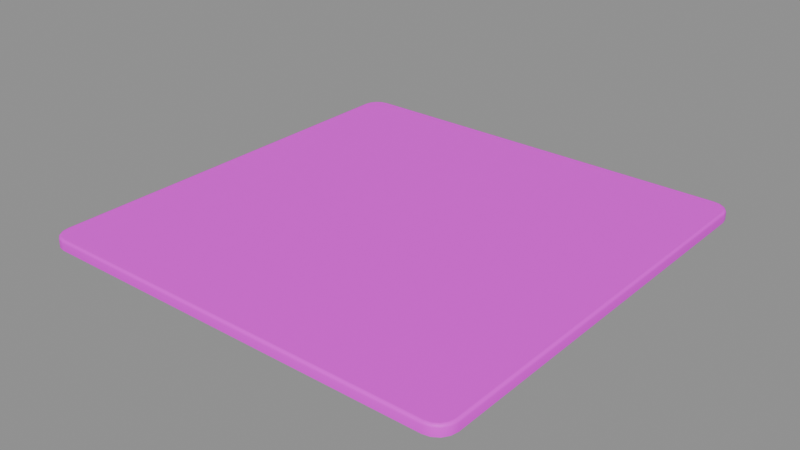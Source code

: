 # Source: spelbord.blend  (saved by Blender 5.1.30; exported with 4.5.12 LTS)
import bpy
from mathutils import Matrix  # noqa: F401  (used for matrix-valued properties, if any)

bpy.ops.wm.read_factory_settings(use_empty=True)
scene = bpy.context.scene
scene.name = 'Scene'

# ---- images (referenced by path relative to the original .blend; pixels are not part of the script)
import os
ASSET_DIR = os.environ.get("B2B_ASSET_DIR", "")  # directory of the original .blend (textures are referenced by path, not embedded)
HERE = os.path.dirname(os.path.abspath(__file__))  # packed textures are extracted next to this script under _unpacked/

def load_image(name, relpath, width, height, colorspace="sRGB"):
    """Load a texture the original file referenced (path relative to the .blend, or extracted next to this script)."""
    p = next((c for c in (os.path.join(HERE, relpath), os.path.join(ASSET_DIR, relpath)) if relpath and os.path.exists(c)), "")
    if p:
        img = bpy.data.images.load(p, check_existing=True)
        img.name = name
    else:  # same state as the original file: an image datablock whose file is absent (Cycles renders it pink)
        img = bpy.data.images.new(name, width, height)
        img.source = "FILE"
        img.filepath = "//" + (relpath or name)
    img.colorspace_settings.name = colorspace
    return img
img_spelbord = load_image('spelbord', 'spelbord.png', 1024, 1024, 'sRGB')

# ---- materials (node trees are filled in below, after node groups)
mat_spelbord = bpy.data.materials.new('spelbord')

# ---- material node trees
mat_spelbord.use_nodes = True; mat_spelbord.node_tree.nodes.clear()
_N = mat_spelbord.node_tree.nodes; _L = mat_spelbord.node_tree.links
n0 = _N.new('ShaderNodeBsdfPrincipled'); n0.name = 'Principled BSDF'; n0.location = (-200, 100)
n0.inputs[2].default_value = 0.55
n0.inputs[13].default_value = 0.35
n1 = _N.new('ShaderNodeOutputMaterial'); n1.name = 'Material Output'; n1.location = (200, 100)
n2 = _N.new('ShaderNodeTexImage'); n2.name = 'Image Texture'; n2.location = (-400, 200)
n2.image = img_spelbord
_L.new(n0.outputs[0], n1.inputs[0])
_L.new(n2.outputs[0], n0.inputs[0])
n1.is_active_output = True

# ---- meshes
me_spelbord = bpy.data.meshes.new('spelbord')
me_spelbord.from_pydata([(-5.98, -5.55, 0.0), (-5.947, -5.715, 0.0), (-5.854, -5.854, 0.0), (-5.715, -5.947, 0.0), (-5.55, -5.98, 0.0), (5.55, -5.98, 0.0), (5.715, -5.947, 0.0), (5.854, -5.854, 0.0), (5.947, -5.715, 0.0), (5.98, -5.55, 0.0), (5.98, 5.55, 0.0), (5.947, 5.715, 0.0), (5.854, 5.854, 0.0), (5.715, 5.947, 0.0), (5.55, 5.98, 0.0), (-5.55, 5.98, 0.0), (-5.715, 5.947, 0.0), (-5.854, 5.854, 0.0), (-5.947, 5.715, 0.0), (-5.98, 5.55, 0.0), (-6.015, -5.55, -0.009378), (-5.98, -5.728, -0.009378), (-5.879, -5.879, -0.009378), (-5.728, -5.98, -0.009378), (-5.55, -6.015, -0.009378), (5.55, -6.015, -0.009378), (5.728, -5.98, -0.009378), (5.879, -5.879, -0.009378), (5.98, -5.728, -0.009378), (6.015, -5.55, -0.009378), (6.015, 5.55, -0.009378), (5.98, 5.728, -0.009378), (5.879, 5.879, -0.009378), (5.728, 5.98, -0.009378), (5.55, 6.015, -0.009378), (-5.55, 6.015, -0.009378), (-5.728, 5.98, -0.009378), (-5.879, 5.879, -0.009378), (-5.98, 5.728, -0.009378), (-6.015, 5.55, -0.009378), (-6.041, -5.55, -0.035), (-6.003, -5.738, -0.035), (-5.897, -5.897, -0.035), (-5.738, -6.003, -0.035), (-5.55, -6.041, -0.035), (5.55, -6.041, -0.035), (5.738, -6.003, -0.035), (5.897, -5.897, -0.035), (6.003, -5.738, -0.035), (6.041, -5.55, -0.035), (6.041, 5.55, -0.035), (6.003, 5.738, -0.035), (5.897, 5.897, -0.035), (5.738, 6.003, -0.035), (5.55, 6.041, -0.035), (-5.55, 6.041, -0.035), (-5.738, 6.003, -0.035), (-5.897, 5.897, -0.035), (-6.003, 5.738, -0.035), (-6.041, 5.55, -0.035), (-6.05, -5.55, -0.07), (-6.012, -5.741, -0.07), (-5.904, -5.904, -0.07), (-5.741, -6.012, -0.07), (-5.55, -6.05, -0.07), (5.55, -6.05, -0.07), (5.741, -6.012, -0.07), (5.904, -5.904, -0.07), (6.012, -5.741, -0.07), (6.05, -5.55, -0.07), (6.05, 5.55, -0.07), (6.012, 5.741, -0.07), (5.904, 5.904, -0.07), (5.741, 6.012, -0.07), (5.55, 6.05, -0.07), (-5.55, 6.05, -0.07), (-5.741, 6.012, -0.07), (-5.904, 5.904, -0.07), (-6.012, 5.741, -0.07), (-6.05, 5.55, -0.07), (-6.05, -5.55, -0.28), (-6.012, -5.741, -0.28), (-5.904, -5.904, -0.28), (-5.741, -6.012, -0.28), (-5.55, -6.05, -0.28), (5.55, -6.05, -0.28), (5.741, -6.012, -0.28), (5.904, -5.904, -0.28), (6.012, -5.741, -0.28), (6.05, -5.55, -0.28), (6.05, 5.55, -0.28), (6.012, 5.741, -0.28), (5.904, 5.904, -0.28), (5.741, 6.012, -0.28), (5.55, 6.05, -0.28), (-5.55, 6.05, -0.28), (-5.741, 6.012, -0.28), (-5.904, 5.904, -0.28), (-6.012, 5.741, -0.28), (-6.05, 5.55, -0.28)], [], [(0, 20, 21, 1), (1, 21, 22, 2), (2, 22, 23, 3), (3, 23, 24, 4), (4, 24, 25, 5), (5, 25, 26, 6), (6, 26, 27, 7), (7, 27, 28, 8), (8, 28, 29, 9), (9, 29, 30, 10), (10, 30, 31, 11), (11, 31, 32, 12), (12, 32, 33, 13), (13, 33, 34, 14), (14, 34, 35, 15), (15, 35, 36, 16), (16, 36, 37, 17), (17, 37, 38, 18), (18, 38, 39, 19), (19, 39, 20, 0), (20, 40, 41, 21), (21, 41, 42, 22), (22, 42, 43, 23), (23, 43, 44, 24), (24, 44, 45, 25), (25, 45, 46, 26), (26, 46, 47, 27), (27, 47, 48, 28), (28, 48, 49, 29), (29, 49, 50, 30), (30, 50, 51, 31), (31, 51, 52, 32), (32, 52, 53, 33), (33, 53, 54, 34), (34, 54, 55, 35), (35, 55, 56, 36), (36, 56, 57, 37), (37, 57, 58, 38), (38, 58, 59, 39), (39, 59, 40, 20), (40, 60, 61, 41), (41, 61, 62, 42), (42, 62, 63, 43), (43, 63, 64, 44), (44, 64, 65, 45), (45, 65, 66, 46), (46, 66, 67, 47), (47, 67, 68, 48), (48, 68, 69, 49), (49, 69, 70, 50), (50, 70, 71, 51), (51, 71, 72, 52), (52, 72, 73, 53), (53, 73, 74, 54), (54, 74, 75, 55), (55, 75, 76, 56), (56, 76, 77, 57), (57, 77, 78, 58), (58, 78, 79, 59), (59, 79, 60, 40), (60, 80, 81, 61), (61, 81, 82, 62), (62, 82, 83, 63), (63, 83, 84, 64), (64, 84, 85, 65), (65, 85, 86, 66), (66, 86, 87, 67), (67, 87, 88, 68), (68, 88, 89, 69), (69, 89, 90, 70), (70, 90, 91, 71), (71, 91, 92, 72), (72, 92, 93, 73), (73, 93, 94, 74), (74, 94, 95, 75), (75, 95, 96, 76), (76, 96, 97, 77), (77, 97, 98, 78), (78, 98, 99, 79), (79, 99, 80, 60), (0, 1, 2, 3, 4, 5, 6, 7, 8, 9, 10, 11, 12, 13, 14, 15, 16, 17, 18, 19), (99, 98, 97, 96, 95, 94, 93, 92, 91, 90, 89, 88, 87, 86, 85, 84, 83, 82, 81, 80)])
me_spelbord.polygons.foreach_set('use_smooth', [1, 1, 1, 1, 1, 1, 1, 1, 1, 1, 1, 1, 1, 1, 1, 1, 1, 1, 1, 1, 1, 1, 1, 1, 1, 1, 1, 1, 1, 1, 1, 1, 1, 1, 1, 1, 1, 1, 1, 1, 1, 1, 1, 1, 1, 1, 1, 1, 1, 1, 1, 1, 1, 1, 1, 1, 1, 1, 1, 1, 1, 1, 1, 1, 1, 1, 1, 1, 1, 1, 1, 1, 1, 1, 1, 1, 1, 1, 1, 1, 0, 0])
_k = set([(0, 1), (0, 19), (1, 2), (2, 3), (3, 4), (4, 5), (5, 6), (6, 7), (7, 8), (8, 9), (9, 10), (10, 11), (11, 12), (12, 13), (13, 14), (14, 15), (15, 16), (16, 17), (17, 18), (18, 19), (80, 81), (80, 99), (81, 82), (82, 83), (83, 84), (84, 85), (85, 86), (86, 87), (87, 88), (88, 89), (89, 90), (90, 91), (91, 92), (92, 93), (93, 94), (94, 95), (95, 96), (96, 97), (97, 98), (98, 99)])
me_spelbord.attributes.new('sharp_edge', 'BOOLEAN', 'EDGE').data.foreach_set('value', [ (min(e.vertices), max(e.vertices)) in _k for e in me_spelbord.edges])
_uv = me_spelbord.uv_layers.new(name='UVMap')
_uv.uv.foreach_set('vector', [0.005785, 0.04132, 0.002893, 0.04132, 0.005818, 0.02662, 0.00849, 0.02772, 0.00849, 0.02772, 0.005818, 0.02662, 0.01415, 0.01415, 0.01619, 0.01619, 0.01619, 0.01619, 0.01415, 0.01415, 0.02662, 0.005818, 0.02772, 0.00849, 0.02772, 0.00849, 0.02662, 0.005818, 0.04132, 0.002893, 0.04132, 0.005785, 0.04132, 0.005785, 0.04132, 0.002893, 0.9587, 0.002893, 0.9587, 0.005785, 0.9587, 0.005785, 0.9587, 0.002893, 0.9734, 0.005818, 0.9723, 0.00849, 0.9723, 0.00849, 0.9734, 0.005818, 0.9859, 0.01415, 0.9838, 0.01619, 0.9838, 0.01619, 0.9859, 0.01415, 0.9942, 0.02662, 0.9915, 0.02772, 0.9915, 0.02772, 0.9942, 0.02662, 0.9971, 0.04132, 0.9942, 0.04132, 0.9942, 0.04132, 0.9971, 0.04132, 0.9971, 0.9587, 0.9942, 0.9587, 0.9942, 0.9587, 0.9971, 0.9587, 0.9942, 0.9734, 0.9915, 0.9723, 0.9915, 0.9723, 0.9942, 0.9734, 0.9859, 0.9859, 0.9838, 0.9838, 0.9838, 0.9838, 0.9859, 0.9859, 0.9734, 0.9942, 0.9723, 0.9915, 0.9723, 0.9915, 0.9734, 0.9942, 0.9587, 0.9971, 0.9587, 0.9942, 0.9587, 0.9942, 0.9587, 0.9971, 0.04132, 0.9971, 0.04132, 0.9942, 0.04132, 0.9942, 0.04132, 0.9971, 0.02662, 0.9942, 0.02772, 0.9915, 0.02772, 0.9915, 0.02662, 0.9942, 0.01415, 0.9859, 0.01619, 0.9838, 0.01619, 0.9838, 0.01415, 0.9859, 0.005818, 0.9734, 0.00849, 0.9723, 0.00849, 0.9723, 0.005818, 0.9734, 0.002893, 0.9587, 0.005785, 0.9587, 0.005785, 0.9587, 0.002893, 0.9587, 0.002893, 0.04132, 0.005785, 0.04132, 0.002893, 0.04132, 0.0007751, 0.04132, 0.003862, 0.02581, 0.005818, 0.02662, 0.005818, 0.02662, 0.003862, 0.02581, 0.01265, 0.01265, 0.01415, 0.01415, 0.01415, 0.01415, 0.01265, 0.01265, 0.02581, 0.003862, 0.02662, 0.005818, 0.02662, 0.005818, 0.02581, 0.003862, 0.04132, 0.0007751, 0.04132, 0.002893, 0.04132, 0.002893, 0.04132, 0.0007751, 0.9587, 0.0007751, 0.9587, 0.002893, 0.9587, 0.002893, 0.9587, 0.0007751, 0.9742, 0.003862, 0.9734, 0.005818, 0.9734, 0.005818, 0.9742, 0.003862, 0.9873, 0.01265, 0.9859, 0.01415, 0.9859, 0.01415, 0.9873, 0.01265, 0.9961, 0.02581, 0.9942, 0.02662, 0.9942, 0.02662, 0.9961, 0.02581, 0.9992, 0.04132, 0.9971, 0.04132, 0.9971, 0.04132, 0.9992, 0.04132, 0.9992, 0.9587, 0.9971, 0.9587, 0.9971, 0.9587, 0.9992, 0.9587, 0.9961, 0.9742, 0.9942, 0.9734, 0.9942, 0.9734, 0.9961, 0.9742, 0.9873, 0.9873, 0.9859, 0.9859, 0.9859, 0.9859, 0.9873, 0.9873, 0.9742, 0.9961, 0.9734, 0.9942, 0.9734, 0.9942, 0.9742, 0.9961, 0.9587, 0.9992, 0.9587, 0.9971, 0.9587, 0.9971, 0.9587, 0.9992, 0.04132, 0.9992, 0.04132, 0.9971, 0.04132, 0.9971, 0.04132, 0.9992, 0.02581, 0.9961, 0.02662, 0.9942, 0.02662, 0.9942, 0.02581, 0.9961, 0.01265, 0.9873, 0.01415, 0.9859, 0.01415, 0.9859, 0.01265, 0.9873, 0.003862, 0.9742, 0.005818, 0.9734, 0.005818, 0.9734, 0.003862, 0.9742, 0.0007751, 0.9587, 0.002893, 0.9587, 0.002893, 0.9587, 0.0007751, 0.9587, 0.0007751, 0.04132, 0.002893, 0.04132, 0.0007751, 0.04132, 0.0, 0.04132, 0.003145, 0.02551, 0.003862, 0.02581, 0.003862, 0.02581, 0.003145, 0.02551, 0.0121, 0.0121, 0.01265, 0.01265, 0.01265, 0.01265, 0.0121, 0.0121, 0.02551, 0.003145, 0.02581, 0.003862, 0.02581, 0.003862, 0.02551, 0.003145, 0.04132, 0.0, 0.04132, 0.0007751, 0.04132, 0.0007751, 0.04132, 0.0, 0.9587, 0.0, 0.9587, 0.0007751, 0.9587, 0.0007751, 0.9587, 0.0, 0.9745, 0.003145, 0.9742, 0.003862, 0.9742, 0.003862, 0.9745, 0.003145, 0.9879, 0.0121, 0.9873, 0.01265, 0.9873, 0.01265, 0.9879, 0.0121, 0.9969, 0.02551, 0.9961, 0.02581, 0.9961, 0.02581, 0.9969, 0.02551, 1.0, 0.04132, 0.9992, 0.04132, 0.9992, 0.04132, 1.0, 0.04132, 1.0, 0.9587, 0.9992, 0.9587, 0.9992, 0.9587, 1.0, 0.9587, 0.9969, 0.9745, 0.9961, 0.9742, 0.9961, 0.9742, 0.9969, 0.9745, 0.9879, 0.9879, 0.9873, 0.9873, 0.9873, 0.9873, 0.9879, 0.9879, 0.9745, 0.9969, 0.9742, 0.9961, 0.9742, 0.9961, 0.9745, 0.9969, 0.9587, 1.0, 0.9587, 0.9992, 0.9587, 0.9992, 0.9587, 1.0, 0.04132, 1.0, 0.04132, 0.9992, 0.04132, 0.9992, 0.04132, 1.0, 0.02551, 0.9969, 0.02581, 0.9961, 0.02581, 0.9961, 0.02551, 0.9969, 0.0121, 0.9879, 0.01265, 0.9873, 0.01265, 0.9873, 0.0121, 0.9879, 0.003145, 0.9745, 0.003862, 0.9742, 0.003862, 0.9742, 0.003145, 0.9745, 0.0, 0.9587, 0.0007751, 0.9587, 0.0007751, 0.9587, 0.0, 0.9587, 0.0, 0.04132, 0.0007751, 0.04132, 0.0, 0.04132, 0.01736, 0.04132, 0.01918, 0.03215, 0.003145, 0.02551, 0.003145, 0.02551, 0.01918, 0.03215, 0.02438, 0.02438, 0.0121, 0.0121, 0.0121, 0.0121, 0.02438, 0.02438, 0.03215, 0.01918, 0.02551, 0.003145, 0.02551, 0.003145, 0.03215, 0.01918, 0.04132, 0.01736, 0.04132, 0.0, 0.04132, 0.0, 0.04132, 0.01736, 0.9587, 0.01736, 0.9587, 0.0, 0.9587, 0.0, 0.9587, 0.01736, 0.9678, 0.01918, 0.9745, 0.003145, 0.9745, 0.003145, 0.9678, 0.01918, 0.9756, 0.02438, 0.9879, 0.0121, 0.9879, 0.0121, 0.9756, 0.02438, 0.9808, 0.03215, 0.9969, 0.02551, 0.9969, 0.02551, 0.9808, 0.03215, 0.9826, 0.04132, 1.0, 0.04132, 1.0, 0.04132, 0.9826, 0.04132, 0.9826, 0.9587, 1.0, 0.9587, 1.0, 0.9587, 0.9826, 0.9587, 0.9808, 0.9678, 0.9969, 0.9745, 0.9969, 0.9745, 0.9808, 0.9678, 0.9756, 0.9756, 0.9879, 0.9879, 0.9879, 0.9879, 0.9756, 0.9756, 0.9678, 0.9808, 0.9745, 0.9969, 0.9745, 0.9969, 0.9678, 0.9808, 0.9587, 0.9826, 0.9587, 1.0, 0.9587, 1.0, 0.9587, 0.9826, 0.04132, 0.9826, 0.04132, 1.0, 0.04132, 1.0, 0.04132, 0.9826, 0.03215, 0.9808, 0.02551, 0.9969, 0.02551, 0.9969, 0.03215, 0.9808, 0.02438, 0.9756, 0.0121, 0.9879, 0.0121, 0.9879, 0.02438, 0.9756, 0.01918, 0.9678, 0.003145, 0.9745, 0.003145, 0.9745, 0.01918, 0.9678, 0.01736, 0.9587, 0.0, 0.9587, 0.0, 0.9587, 0.01736, 0.9587, 0.01736, 0.04132, 0.0, 0.04132, 0.005785, 0.04132, 0.00849, 0.02772, 0.01619, 0.01619, 0.02772, 0.00849, 0.04132, 0.005785, 0.9587, 0.005785, 0.9723, 0.00849, 0.9838, 0.01619, 0.9915, 0.02772, 0.9942, 0.04132, 0.9942, 0.9587, 0.9915, 0.9723, 0.9838, 0.9838, 0.9723, 0.9915, 0.9587, 0.9942, 0.04132, 0.9942, 0.02772, 0.9915, 0.01619, 0.9838, 0.00849, 0.9723, 0.005785, 0.9587, 0.4864, 0.03524, 0.4864, 0.03567, 0.4867, 0.03603, 0.4871, 0.03628, 0.4875, 0.03636, 0.5125, 0.03636, 0.5129, 0.03628, 0.5133, 0.03603, 0.5136, 0.03567, 0.5136, 0.03524, 0.5136, 0.01022, 0.5136, 0.009787, 0.5133, 0.009421, 0.5129, 0.009177, 0.5125, 0.009091, 0.4875, 0.009091, 0.4871, 0.009177, 0.4867, 0.009421, 0.4864, 0.009787, 0.4864, 0.01022])
me_spelbord.materials.append(mat_spelbord)
me_spelbord.update()

# ---- objects
ob_spelbord = bpy.data.objects.new('spelbord', me_spelbord)

# ---- transforms, parenting, visibility, modifiers, constraints
ob_spelbord.location = (0.0, 0.0, 0.0)

# ---- collection membership
scene.collection.objects.link(ob_spelbord)

# ---- scene / render settings (as saved in the file)
scene.frame_start = 1; scene.frame_end = 250; scene.frame_set(1)
scene.render.engine = 'BLENDER_EEVEE_NEXT'
scene.render.bake_bias = 0.0
scene.render.bake_samples = 0
scene.cycles.sampling_pattern = 'TABULATED_SOBOL'
scene.eevee.use_volume_custom_range = False
bpy.context.view_layer.update()

# ---- added for rendering (the .blend has no active camera and no usable light): camera, sun + grey world if the file has none
cam_auto = bpy.data.cameras.new('AutoCamera')
cam_auto.lens = 50.0
cam_auto.sensor_width = 36.0
cam_auto.clip_end = 1000.0
ob_auto_camera = bpy.data.objects.new('AutoCamera', cam_auto)
scene.collection.objects.link(ob_auto_camera)
ob_auto_camera.location = (15.8345, -19.0015, 12.5276)
ob_auto_camera.rotation_euler = (1.09748, -7.21219e-08, 0.694738)
scene.camera = ob_auto_camera
light_auto_sun = bpy.data.lights.new('AutoSun', 'SUN')
light_auto_sun.energy = 3.0
light_auto_sun.angle = 0.0523599
ob_auto_sun = bpy.data.objects.new('AutoSun', light_auto_sun)
scene.collection.objects.link(ob_auto_sun)
ob_auto_sun.rotation_euler = (0.872665, 0.174533, 0.523599)
if scene.world is None:
    world_auto = bpy.data.worlds.new('AutoWorld')
    world_auto.color = (0.3, 0.3, 0.3)
    scene.world = world_auto
bpy.context.view_layer.update()
